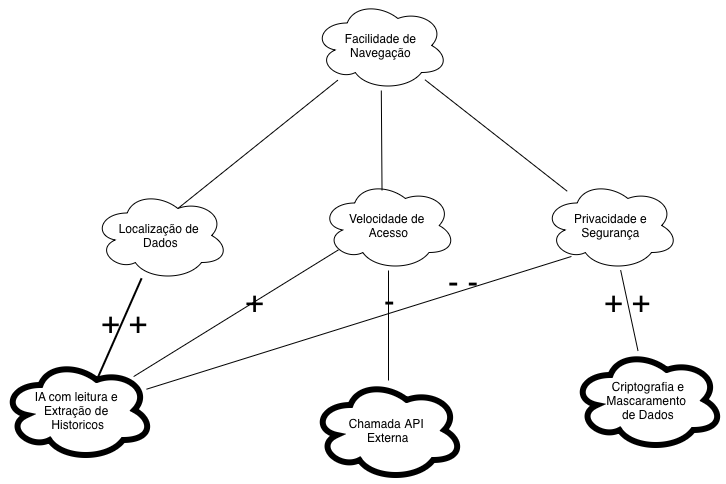

The diagram above was exported from draw.io. Its source (the exported page's mxGraphModel, read from the mxfile embedded in the PNG):
<mxGraphModel dx="1630" dy="554" grid="1" gridSize="10" guides="1" tooltips="1" connect="1" arrows="1" fold="1" page="1" pageScale="1" pageWidth="827" pageHeight="1169" math="0" shadow="0">
  <root>
    <mxCell id="0" />
    <mxCell id="1" parent="0" />
    <mxCell id="SIGKVIlaJTp969zhOM_z-14" edge="1" parent="1" source="SIGKVIlaJTp969zhOM_z-1" style="rounded=0;orthogonalLoop=1;jettySize=auto;html=1;endArrow=none;endFill=0;labelBackgroundColor=none;fontColor=default;" target="SIGKVIlaJTp969zhOM_z-13">
      <mxGeometry relative="1" as="geometry" />
    </mxCell>
    <mxCell id="SIGKVIlaJTp969zhOM_z-1" parent="1" style="ellipse;shape=cloud;whiteSpace=wrap;html=1;labelBackgroundColor=none;rounded=0;" value="Facilidade de Navegação" vertex="1">
      <mxGeometry height="90" width="135" x="310" y="60" as="geometry" />
    </mxCell>
    <mxCell id="SIGKVIlaJTp969zhOM_z-5" parent="1" style="ellipse;shape=cloud;whiteSpace=wrap;html=1;labelBackgroundColor=none;rounded=0;" value="Velocidade de&amp;nbsp;&lt;div&gt;Acesso&lt;/div&gt;" vertex="1">
      <mxGeometry height="90" width="135" x="317.5" y="240" as="geometry" />
    </mxCell>
    <mxCell id="SIGKVIlaJTp969zhOM_z-6" edge="1" parent="1" source="SIGKVIlaJTp969zhOM_z-1" style="rounded=0;orthogonalLoop=1;jettySize=auto;html=1;entryX=0.452;entryY=0.111;entryDx=0;entryDy=0;entryPerimeter=0;endArrow=none;endFill=0;labelBackgroundColor=none;fontColor=default;" target="SIGKVIlaJTp969zhOM_z-5">
      <mxGeometry relative="1" as="geometry" />
    </mxCell>
    <mxCell id="SIGKVIlaJTp969zhOM_z-7" parent="1" style="ellipse;shape=cloud;whiteSpace=wrap;html=1;labelBackgroundColor=none;rounded=0;" value="Localização de&amp;nbsp;&lt;div&gt;Dados&lt;/div&gt;" vertex="1">
      <mxGeometry height="90" width="135" x="90" y="250" as="geometry" />
    </mxCell>
    <mxCell id="SIGKVIlaJTp969zhOM_z-8" edge="1" parent="1" source="SIGKVIlaJTp969zhOM_z-1" style="rounded=0;orthogonalLoop=1;jettySize=auto;html=1;entryX=0.625;entryY=0.2;entryDx=0;entryDy=0;entryPerimeter=0;endArrow=none;endFill=0;labelBackgroundColor=none;fontColor=default;" target="SIGKVIlaJTp969zhOM_z-7">
      <mxGeometry relative="1" as="geometry" />
    </mxCell>
    <mxCell id="SIGKVIlaJTp969zhOM_z-21" edge="1" parent="1" source="SIGKVIlaJTp969zhOM_z-13" style="rounded=0;orthogonalLoop=1;jettySize=auto;html=1;endArrow=none;endFill=0;labelBackgroundColor=none;fontColor=default;" target="SIGKVIlaJTp969zhOM_z-20">
      <mxGeometry relative="1" as="geometry" />
    </mxCell>
    <mxCell id="SIGKVIlaJTp969zhOM_z-28" connectable="0" parent="SIGKVIlaJTp969zhOM_z-21" style="edgeLabel;html=1;align=center;verticalAlign=middle;resizable=0;points=[];fontSize=32;labelBackgroundColor=none;rounded=0;" value="+ +" vertex="1">
      <mxGeometry relative="1" x="-0.2671" y="-1" as="geometry">
        <mxPoint x="1" as="offset" />
      </mxGeometry>
    </mxCell>
    <mxCell id="SIGKVIlaJTp969zhOM_z-13" parent="1" style="ellipse;shape=cloud;whiteSpace=wrap;html=1;labelBackgroundColor=none;rounded=0;" value="Privacidade e Segurança" vertex="1">
      <mxGeometry height="90" width="135" x="540" y="240" as="geometry" />
    </mxCell>
    <mxCell id="SIGKVIlaJTp969zhOM_z-15" parent="1" style="ellipse;shape=cloud;whiteSpace=wrap;html=1;strokeWidth=6;labelBackgroundColor=none;rounded=0;" value="IA com leitura e&amp;nbsp;&lt;div&gt;Extração de&amp;nbsp;&lt;/div&gt;&lt;div&gt;Historicos&lt;/div&gt;" vertex="1">
      <mxGeometry height="100" width="150" y="420" as="geometry" />
    </mxCell>
    <mxCell id="SIGKVIlaJTp969zhOM_z-16" edge="1" parent="1" style="rounded=0;orthogonalLoop=1;jettySize=auto;html=1;entryX=0.625;entryY=0.2;entryDx=0;entryDy=0;entryPerimeter=0;endArrow=none;endFill=0;strokeWidth=2;startSize=13;labelBackgroundColor=none;fontColor=default;" target="SIGKVIlaJTp969zhOM_z-15">
      <mxGeometry relative="1" as="geometry">
        <mxPoint x="138.63" y="338.21" as="sourcePoint" />
      </mxGeometry>
    </mxCell>
    <mxCell id="SIGKVIlaJTp969zhOM_z-24" connectable="0" parent="SIGKVIlaJTp969zhOM_z-16" style="edgeLabel;html=1;align=center;verticalAlign=middle;resizable=0;points=[];fontSize=32;labelBackgroundColor=none;rounded=0;" value="&lt;font&gt;+ +&lt;/font&gt;" vertex="1">
      <mxGeometry relative="1" x="-0.2464" y="4" as="geometry">
        <mxPoint x="-5" y="2" as="offset" />
      </mxGeometry>
    </mxCell>
    <mxCell id="SIGKVIlaJTp969zhOM_z-19" edge="1" parent="1" source="SIGKVIlaJTp969zhOM_z-17" style="rounded=0;orthogonalLoop=1;jettySize=auto;html=1;endArrow=none;endFill=0;labelBackgroundColor=none;fontColor=default;" target="SIGKVIlaJTp969zhOM_z-5">
      <mxGeometry relative="1" as="geometry" />
    </mxCell>
    <mxCell id="SIGKVIlaJTp969zhOM_z-29" connectable="0" parent="SIGKVIlaJTp969zhOM_z-19" style="edgeLabel;html=1;align=center;verticalAlign=middle;resizable=0;points=[];fontSize=32;labelBackgroundColor=none;rounded=0;" value="-" vertex="1">
      <mxGeometry relative="1" x="0.4818" as="geometry">
        <mxPoint as="offset" />
      </mxGeometry>
    </mxCell>
    <mxCell id="SIGKVIlaJTp969zhOM_z-17" parent="1" style="ellipse;shape=cloud;whiteSpace=wrap;html=1;strokeWidth=6;labelBackgroundColor=none;rounded=0;" value="Chamada API&amp;nbsp;&lt;div&gt;Externa&lt;/div&gt;" vertex="1">
      <mxGeometry height="100" width="150" x="310" y="440" as="geometry" />
    </mxCell>
    <mxCell id="SIGKVIlaJTp969zhOM_z-20" parent="1" style="ellipse;shape=cloud;whiteSpace=wrap;html=1;strokeWidth=6;labelBackgroundColor=none;rounded=0;" value="Criptografia e Mascaramento&amp;nbsp;&lt;div&gt;de Dados&lt;/div&gt;" vertex="1">
      <mxGeometry height="100" width="150" x="570" y="410" as="geometry" />
    </mxCell>
    <mxCell id="SIGKVIlaJTp969zhOM_z-22" edge="1" parent="1" source="SIGKVIlaJTp969zhOM_z-15" style="rounded=0;orthogonalLoop=1;jettySize=auto;html=1;entryX=0.13;entryY=0.77;entryDx=0;entryDy=0;entryPerimeter=0;endArrow=none;endFill=0;labelBackgroundColor=none;fontColor=default;" target="SIGKVIlaJTp969zhOM_z-5">
      <mxGeometry relative="1" as="geometry" />
    </mxCell>
    <mxCell id="SIGKVIlaJTp969zhOM_z-25" connectable="0" parent="SIGKVIlaJTp969zhOM_z-22" style="edgeLabel;html=1;align=center;verticalAlign=middle;resizable=0;points=[];fontSize=32;labelBackgroundColor=none;rounded=0;" value="&lt;font&gt;+&lt;/font&gt;" vertex="1">
      <mxGeometry relative="1" x="0.178" y="-3" as="geometry">
        <mxPoint x="-2" y="-4" as="offset" />
      </mxGeometry>
    </mxCell>
    <mxCell id="SIGKVIlaJTp969zhOM_z-23" edge="1" parent="1" source="SIGKVIlaJTp969zhOM_z-15" style="rounded=0;orthogonalLoop=1;jettySize=auto;html=1;entryX=0.207;entryY=0.844;entryDx=0;entryDy=0;entryPerimeter=0;endArrow=none;endFill=0;labelBackgroundColor=none;fontColor=default;" target="SIGKVIlaJTp969zhOM_z-13">
      <mxGeometry relative="1" as="geometry" />
    </mxCell>
    <mxCell id="SIGKVIlaJTp969zhOM_z-26" connectable="0" parent="SIGKVIlaJTp969zhOM_z-23" style="edgeLabel;html=1;align=center;verticalAlign=middle;resizable=0;points=[];fontSize=32;labelBackgroundColor=none;rounded=0;" value="&lt;font&gt;- -&lt;/font&gt;" vertex="1">
      <mxGeometry relative="1" x="0.4571" y="2" as="geometry">
        <mxPoint x="8" y="-10" as="offset" />
      </mxGeometry>
    </mxCell>
  </root>
</mxGraphModel>